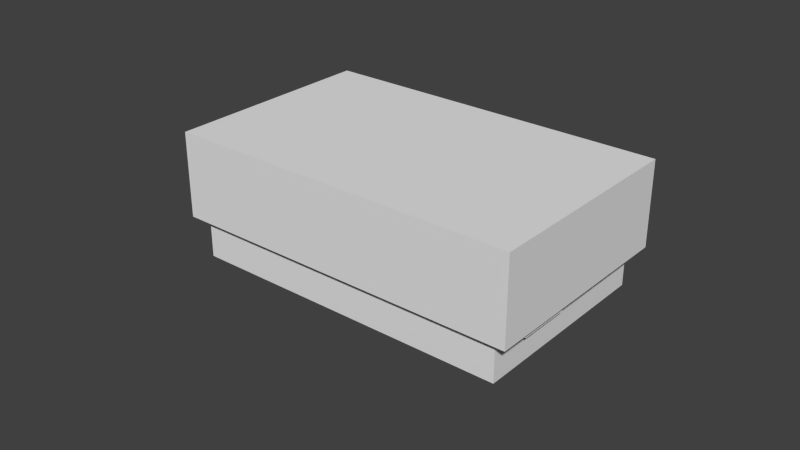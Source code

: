 # Source: test3.blend  (saved by Blender 2.66.1; exported with 4.5.12 LTS)
import bpy
from mathutils import Matrix  # noqa: F401  (used for matrix-valued properties, if any)

bpy.ops.wm.read_factory_settings(use_empty=True)
scene = bpy.context.scene
scene.name = 'Scene'

# ---- collections
col_collection_1 = bpy.data.collections.new('Collection 1'); scene.collection.children.link(col_collection_1)

# ---- world
world_world = bpy.data.worlds.new('World'); scene.world = world_world
world_world.color = (0.05088, 0.05088, 0.05088)
world_world.use_sun_shadow = False
world_world.sun_shadow_jitter_overblur = 0.0
world_world.cycles.sampling_method = 'MANUAL'
world_world.cycles.sample_map_resolution = 256

# ---- meshes
me_cube_007 = bpy.data.meshes.new('Cube.007')
me_cube_007.from_pydata([(-0.01, 0.01, 0.01), (-0.01, 0.01, -0.01), (-0.01, -0.01, -0.01), (-0.01, -0.01, 0.01), (0.01, 0.01, 0.01), (0.01, 0.01, -0.01), (-0.009091, -0.009091, -0.01), (0.01, -0.01, -0.01), (-0.009091, 0.009091, -0.01), (0.009091, -0.009091, -0.01), (0.009091, 0.009091, -0.01), (0.01, -0.01, 0.01), (-0.009091, 0.009091, -0.01036), (-0.009091, -0.009091, -0.01036), (0.009091, 0.009091, -0.01036), (0.009091, -0.009091, -0.01036)], [], [(0, 1, 2, 3), (1, 0, 4, 5), (11, 7, 5, 4), (7, 11, 3, 2), (8, 1, 5, 10), (5, 7, 9, 10), (7, 2, 6, 9), (6, 2, 1, 8), (4, 0, 3, 11), (12, 13, 6, 8), (14, 12, 8, 10), (15, 14, 10, 9), (13, 15, 9, 6), (12, 14, 15, 13)])
me_cube_007.use_remesh_preserve_volume = False
me_cube_007.use_remesh_preserve_attributes = False
me_cube_007.use_mirror_vertex_groups = False
me_cube_007.update()
me_cube_004 = bpy.data.meshes.new('Cube.004')
me_cube_004.from_pydata([(-0.005, -0.002, -0.0015), (-0.005, 0.002, -0.0015), (0.005, 0.002, -0.0015), (0.005, -0.002, -0.0015), (-0.005, -0.002, 0.0015), (-0.005, 0.002, 0.0015), (0.005, 0.002, 0.0015), (0.005, -0.002, 0.0015)], [], [(4, 5, 1, 0), (5, 6, 2, 1), (6, 7, 3, 2), (7, 4, 0, 3), (0, 1, 2, 3), (7, 6, 5, 4)])
me_cube_004.use_remesh_preserve_volume = False
me_cube_004.use_remesh_preserve_attributes = False
me_cube_004.use_mirror_vertex_groups = False
me_cube_004.update()
me_cube_003 = bpy.data.meshes.new('Cube.003')
me_cube_003.from_pydata([(-0.01, -0.01, -0.01), (-0.01, 0.01, -0.01), (0.01, 0.01, -0.01), (0.01, -0.01, -0.01), (-0.01, -0.01, 0.01), (-0.01, 0.01, 0.01), (0.01, 0.01, 0.01), (0.01, -0.01, 0.01)], [], [(4, 5, 1, 0), (5, 6, 2, 1), (6, 7, 3, 2), (7, 4, 0, 3), (0, 1, 2, 3), (7, 6, 5, 4)])
me_cube_003.use_remesh_preserve_volume = False
me_cube_003.use_remesh_preserve_attributes = False
me_cube_003.use_mirror_vertex_groups = False
me_cube_003.update()
me_cube_002 = bpy.data.meshes.new('Cube.002')
me_cube_002.from_pydata([(-0.01, -0.01, -0.01), (-0.01, 0.01, -0.01), (0.01, 0.01, -0.01), (0.01, -0.01, -0.01), (-0.01, -0.01, 0.01), (-0.01, 0.01, 0.01), (0.01, 0.01, 0.01), (0.01, -0.01, 0.01)], [], [(4, 5, 1, 0), (5, 6, 2, 1), (6, 7, 3, 2), (7, 4, 0, 3), (0, 1, 2, 3), (7, 6, 5, 4)])
me_cube_002.use_remesh_preserve_volume = False
me_cube_002.use_remesh_preserve_attributes = False
me_cube_002.use_mirror_vertex_groups = False
me_cube_002.update()
me_cube = bpy.data.meshes.new('Cube')
me_cube.from_pydata([(-0.005, -0.005, -0.005), (-0.005, 0.005, -0.005), (0.005, 0.005, -0.005), (0.005, -0.005, -0.005), (-0.005, -0.005, 0.005), (-0.005, 0.005, 0.005), (0.005, 0.005, 0.005), (0.005, -0.005, 0.005)], [], [(4, 5, 1, 0), (5, 6, 2, 1), (6, 7, 3, 2), (7, 4, 0, 3), (0, 1, 2, 3), (7, 6, 5, 4)])
me_cube.use_remesh_preserve_volume = False
me_cube.use_remesh_preserve_attributes = False
me_cube.use_mirror_vertex_groups = False
me_cube.update()
me_cubieboard_002 = bpy.data.meshes.new('Cubieboard.002')
me_cubieboard_002.from_pydata([(0.012, 0.037, 0.006), (0.012, 0.037, 0.0), (0.0, 0.037, 0.006), (0.0, 0.037, 0.0), (0.0, 0.021, 0.0), (0.0, 0.021, 0.006), (0.012, 0.021, 0.006), (0.012, 0.021, 0.0), (0.021, 0.018, 0.0025), (0.005, 0.018, 0.0), (0.005, 0.018, 0.0025), (0.021, 0.018, 0.0), (0.021, 0.002, 0.0025), (0.021, 0.002, 0.0), (0.005, 0.002, 0.0025), (0.005, 0.002, 0.0), (0.001009, 0.002996, -0.001), (0.001009, 0.002996, 0.0), (0.001009, 0.06101, -0.001), (0.001009, 0.06101, 0.0), (0.001043, 0.002738, 0.0), (0.001043, 0.002738, -0.001), (0.001142, 0.002498, 0.0), (0.001142, 0.002498, -0.001), (0.001301, 0.002292, 0.0), (0.001301, 0.002292, -0.001), (0.001507, 0.002133, 0.0), (0.001507, 0.002133, -0.001), (0.001747, 0.002034, -0.001), (0.001747, 0.002034, 0.0), (0.002005, 0.002, 0.0), (0.002005, 0.002, -0.001), (0.001999, 0.062, 0.0), (0.001999, 0.062, -0.001), (0.001743, 0.06197, -0.001), (0.001743, 0.06197, 0.0), (0.001504, 0.06187, 0.0), (0.001504, 0.06187, -0.001), (0.001299, 0.06171, 0.0), (0.001299, 0.06171, -0.001), (0.001142, 0.0615, 0.0), (0.001142, 0.0615, -0.001), (0.001043, 0.06127, 0.0), (0.001043, 0.06127, -0.001), (0.0227, 0.00425, 0.0), (0.02294, 0.003939, 0.0), (0.02325, 0.003701, 0.0), (0.02255, 0.004612, 0.0), (0.02361, 0.003551, 0.0), (0.0225, 0.005, 0.0), (0.024, 0.0035, 0.0), (0.02255, 0.005388, 0.0), (0.0227, 0.00575, 0.0), (0.02294, 0.006061, 0.0), (0.02325, 0.006299, 0.0), (0.0227, 0.05725, 0.0), (0.02294, 0.05694, 0.0), (0.02325, 0.0567, 0.0), (0.02361, 0.05655, 0.0), (0.02361, 0.006449, 0.0), (0.024, 0.0065, 0.0), (0.02255, 0.05761, 0.0), (0.0225, 0.058, 0.0), (0.024, 0.0565, 0.0), (0.02255, 0.05839, 0.0), (0.0227, 0.05875, 0.0), (0.02294, 0.05906, 0.0), (0.02325, 0.0593, 0.0), (0.02361, 0.05945, 0.0), (0.024, 0.0595, 0.0), (0.09694, 0.003939, 0.0), (0.02506, 0.003939, 0.0), (0.02475, 0.003701, 0.0), (0.0967, 0.00425, 0.0), (0.0253, 0.00425, 0.0), (0.09725, 0.003701, 0.0), (0.09655, 0.004612, 0.0), (0.02545, 0.004612, 0.0), (0.1, 0.002, 0.0), (0.09761, 0.003551, 0.0), (0.098, 0.0035, 0.0), (0.09839, 0.003551, 0.0), (0.02439, 0.003551, 0.0), (0.09875, 0.003701, 0.0), (0.09906, 0.003939, 0.0), (0.1007, 0.002293, 0.0), (0.1003, 0.002034, 0.0), (0.1005, 0.002134, 0.0), (0.1009, 0.0025, 0.0), (0.101, 0.002741, 0.0), (0.101, 0.003, 0.0), (0.0993, 0.00425, 0.0), (0.09945, 0.004612, 0.0), (0.0995, 0.005, 0.0), (0.09945, 0.005388, 0.0), (0.0993, 0.00575, 0.0), (0.09761, 0.05655, 0.0), (0.09725, 0.0567, 0.0), (0.09725, 0.006299, 0.0), (0.09761, 0.006449, 0.0), (0.098, 0.0565, 0.0), (0.098, 0.0065, 0.0), (0.09839, 0.05655, 0.0), (0.09839, 0.006449, 0.0), (0.0967, 0.05875, 0.0), (0.02545, 0.05839, 0.0), (0.09655, 0.05839, 0.0), (0.0253, 0.05875, 0.0), (0.09875, 0.0567, 0.0), (0.09875, 0.006299, 0.0), (0.09694, 0.05906, 0.0), (0.02506, 0.05906, 0.0), (0.09906, 0.05694, 0.0), (0.09906, 0.006061, 0.0), (0.0993, 0.05725, 0.0), (0.1, 0.062, 0.0), (0.09839, 0.05945, 0.0), (0.09875, 0.0593, 0.0), (0.098, 0.0595, 0.0), (0.09761, 0.05945, 0.0), (0.09725, 0.0593, 0.0), (0.101, 0.061, 0.0), (0.09945, 0.05839, 0.0), (0.0995, 0.058, 0.0), (0.0993, 0.05875, 0.0), (0.09906, 0.05906, 0.0), (0.09945, 0.05761, 0.0), (0.101, 0.06126, 0.0), (0.1007, 0.06171, 0.0), (0.1009, 0.0615, 0.0), (0.1005, 0.06187, 0.0), (0.1003, 0.06197, 0.0), (0.02439, 0.05945, 0.0), (0.02475, 0.0593, 0.0), (0.051, 0.032, 0.0), (0.09694, 0.006061, 0.0), (0.0967, 0.00575, 0.0), (0.09655, 0.005388, 0.0), (0.0965, 0.005, 0.0), (0.0965, 0.058, 0.0), (0.09655, 0.05761, 0.0), (0.0967, 0.05725, 0.0), (0.09694, 0.05694, 0.0), (0.0255, 0.058, 0.0), (0.02439, 0.05655, 0.0), (0.02475, 0.0567, 0.0), (0.02506, 0.05694, 0.0), (0.0253, 0.05725, 0.0), (0.02545, 0.05761, 0.0), (0.02545, 0.005388, 0.0), (0.0255, 0.005, 0.0), (0.0253, 0.00575, 0.0), (0.02506, 0.006061, 0.0), (0.02475, 0.006299, 0.0), (0.02439, 0.006449, 0.0), (0.02294, 0.003939, -0.001), (0.0227, 0.00425, -0.001), (0.02325, 0.003701, -0.001), (0.02255, 0.004612, -0.001), (0.02361, 0.003551, -0.001), (0.0225, 0.005, -0.001), (0.024, 0.0035, -0.001), (0.02255, 0.005388, -0.001), (0.0227, 0.00575, -0.001), (0.02294, 0.006061, -0.001), (0.02325, 0.006299, -0.001), (0.0227, 0.05725, -0.001), (0.02294, 0.05694, -0.001), (0.02325, 0.0567, -0.001), (0.02361, 0.05655, -0.001), (0.024, 0.0065, -0.001), (0.02361, 0.006449, -0.001), (0.02255, 0.05761, -0.001), (0.0225, 0.058, -0.001), (0.024, 0.0565, -0.001), (0.02255, 0.05839, -0.001), (0.0227, 0.05875, -0.001), (0.02294, 0.05906, -0.001), (0.02325, 0.0593, -0.001), (0.02361, 0.05945, -0.001), (0.024, 0.0595, -0.001), (0.02475, 0.003701, -0.001), (0.02506, 0.003939, -0.001), (0.09694, 0.003939, -0.001), (0.0967, 0.00425, -0.001), (0.0253, 0.00425, -0.001), (0.09725, 0.003701, -0.001), (0.09655, 0.004612, -0.001), (0.02545, 0.004612, -0.001), (0.09761, 0.003551, -0.001), (0.1, 0.002, -0.001), (0.098, 0.0035, -0.001), (0.09839, 0.003551, -0.001), (0.02439, 0.003551, -0.001), (0.09875, 0.003701, -0.001), (0.09906, 0.003939, -0.001), (0.1005, 0.002134, -0.001), (0.1003, 0.002034, -0.001), (0.1007, 0.002293, -0.001), (0.1009, 0.0025, -0.001), (0.101, 0.002741, -0.001), (0.0993, 0.00425, -0.001), (0.101, 0.003, -0.001), (0.09945, 0.004612, -0.001), (0.0995, 0.005, -0.001), (0.09945, 0.005388, -0.001), (0.0993, 0.00575, -0.001), (0.09725, 0.006299, -0.001), (0.09725, 0.0567, -0.001), (0.09761, 0.05655, -0.001), (0.09761, 0.006449, -0.001), (0.098, 0.0565, -0.001), (0.098, 0.0065, -0.001), (0.09839, 0.006449, -0.001), (0.09839, 0.05655, -0.001), (0.09655, 0.05839, -0.001), (0.02545, 0.05839, -0.001), (0.0967, 0.05875, -0.001), (0.0253, 0.05875, -0.001), (0.09875, 0.006299, -0.001), (0.09875, 0.0567, -0.001), (0.09694, 0.05906, -0.001), (0.02506, 0.05906, -0.001), (0.09906, 0.006061, -0.001), (0.09906, 0.05694, -0.001), (0.0993, 0.05725, -0.001), (0.09875, 0.0593, -0.001), (0.09839, 0.05945, -0.001), (0.1, 0.062, -0.001), (0.098, 0.0595, -0.001), (0.09761, 0.05945, -0.001), (0.09725, 0.0593, -0.001), (0.0995, 0.058, -0.001), (0.09945, 0.05839, -0.001), (0.101, 0.061, -0.001), (0.0993, 0.05875, -0.001), (0.09906, 0.05906, -0.001), (0.09945, 0.05761, -0.001), (0.101, 0.06126, -0.001), (0.1009, 0.0615, -0.001), (0.1007, 0.06171, -0.001), (0.1003, 0.06197, -0.001), (0.1005, 0.06187, -0.001), (0.02439, 0.05945, -0.001), (0.02475, 0.0593, -0.001), (0.051, 0.032, -0.001), (0.09694, 0.006061, -0.001), (0.0967, 0.00575, -0.001), (0.09655, 0.005388, -0.001), (0.0965, 0.005, -0.001), (0.0965, 0.058, -0.001), (0.09655, 0.05761, -0.001), (0.0967, 0.05725, -0.001), (0.09694, 0.05694, -0.001), (0.0255, 0.058, -0.001), (0.02439, 0.05655, -0.001), (0.02475, 0.0567, -0.001), (0.02506, 0.05694, -0.001), (0.0253, 0.05725, -0.001), (0.02545, 0.05761, -0.001), (0.0255, 0.005, -0.001), (0.02545, 0.005388, -0.001), (0.0253, 0.00575, -0.001), (0.02506, 0.006061, -0.001), (0.02475, 0.006299, -0.001), (0.02439, 0.006449, -0.001), (0.097, 0.028, -0.001), (0.097, 0.036, -0.001), (0.097, 0.036, -0.005), (0.097, 0.028, -0.005), (0.101, 0.028, -0.005), (0.101, 0.028, -0.001), (0.101, 0.03, -0.001), (0.101, 0.03, -0.005), (0.102, 0.03, -0.001), (0.102, 0.03, -0.005), (0.102, 0.034, -0.001), (0.102, 0.034, -0.005), (0.101, 0.034, -0.001), (0.101, 0.034, -0.005), (0.101, 0.036, -0.001), (0.101, 0.036, -0.005), (0.0995, 0.032, -0.001), (0.0995, 0.032, -0.005), (0.044, 0.062, 0.009), (0.027, 0.062, 0.0), (0.027, 0.062, 0.009), (0.044, 0.062, 0.0), (0.044, 0.056, 0.009), (0.044, 0.056, 0.0), (0.027, 0.056, 0.009), (0.027, 0.056, 0.0), (0.0, 0.052, 0.0), (0.014, 0.052, 0.0), (0.014, 0.052, 0.0066), (0.0, 0.052, 0.0066), (0.0, 0.06, 0.0066), (0.0, 0.06, 0.0), (0.014, 0.06, 0.0), (0.014, 0.06, 0.0066), (0.102, 0.036, 0.004), (0.092, 0.036, 0.0), (0.092, 0.036, 0.004), (0.102, 0.036, 0.0), (0.102, 0.02742, 0.0), (0.102, 0.02742, 0.004), (0.092, 0.02742, 0.004), (0.092, 0.02742, 0.0), (0.045, 0.062, -0.008), (0.045, 0.062, -0.001), (0.095, 0.062, -0.001), (0.095, 0.062, -0.008), (0.095, 0.056, -0.008), (0.095, 0.056, -0.001), (0.045, 0.056, -0.001), (0.045, 0.056, -0.008), (0.045, 0.008, -0.008), (0.045, 0.008, -0.001), (0.095, 0.008, -0.001), (0.095, 0.008, -0.008), (0.095, 0.002, -0.008), (0.095, 0.002, -0.001), (0.045, 0.002, -0.001), (0.045, 0.002, -0.008), (0.006, 0.038, 0.0), (0.006, 0.046, 0.0), (0.006, 0.046, 0.004), (0.006, 0.038, 0.004), (0.001, 0.038, 0.0), (0.001, 0.038, 0.004), (0.001, 0.04, 0.0), (0.001, 0.04, 0.004), (0.0, 0.04, 0.004), (0.0, 0.04, 0.0), (0.0, 0.044, 0.004), (0.0, 0.044, 0.0), (0.001, 0.044, 0.004), (0.001, 0.044, 0.0), (0.001, 0.046, 0.0), (0.001, 0.046, 0.004), (0.003, 0.042, 0.0), (0.003, 0.042, 0.004), (0.044, 0.01847, 0.0), (0.029, 0.01847, 0.0), (0.029, 0.01847, 0.016), (0.044, 0.01847, 0.016), (0.044, 0.0, 0.016), (0.044, 0.0, 0.0), (0.029, 0.0, 0.0), (0.029, 0.0, 0.016), (0.087, 0.048, -0.0065), (0.087, 0.048, 0.0005), (0.103, 0.048, -0.0065), (0.103, 0.048, 0.0005), (0.103, 0.04, 0.0005), (0.103, 0.04, -0.0065), (0.087, 0.04, -0.0065), (0.087, 0.04, 0.0005), (0.01996, 0.0599, 0.011), (0.02, 0.05947, 0.011), (0.02, 0.05947, 0.0), (0.01996, 0.0599, 0.0), (0.01985, 0.06033, 0.011), (0.01985, 0.06033, 0.0), (0.01966, 0.06073, 0.011), (0.01966, 0.06073, 0.0), (0.01941, 0.06108, 0.011), (0.01941, 0.06108, 0.0), (0.0191, 0.06139, 0.011), (0.01874, 0.06165, 0.011), (0.0191, 0.06139, 0.0), (0.01834, 0.06183, 0.011), (0.01874, 0.06165, 0.0), (0.01834, 0.06183, 0.0), (0.01792, 0.06195, 0.011), (0.01792, 0.06195, 0.0), (0.01748, 0.06198, 0.011), (0.01748, 0.06198, 0.0), (0.02, 0.056, 0.011), (0.02, 0.056, 0.0), (0.01398, 0.056, 0.011), (0.01398, 0.056, 0.0), (0.01398, 0.05965, 0.011), (0.01398, 0.05965, 0.0), (0.01631, 0.06198, 0.011), (0.01631, 0.06198, 0.0), (0.01591, 0.06195, 0.0), (0.01591, 0.06195, 0.011), (0.01551, 0.06184, 0.011), (0.01551, 0.06184, 0.0), (0.01515, 0.06167, 0.011), (0.01481, 0.06144, 0.011), (0.01515, 0.06167, 0.0), (0.01453, 0.06115, 0.011), (0.01481, 0.06144, 0.0), (0.01453, 0.06115, 0.0), (0.01429, 0.06082, 0.011), (0.01429, 0.06082, 0.0), (0.01412, 0.06045, 0.011), (0.01412, 0.06045, 0.0), (0.01402, 0.06006, 0.011), (0.01402, 0.06006, 0.0), (0.01699, 0.05899, 0.0), (0.01699, 0.05899, 0.011), (0.105, 0.026, 0.0), (0.077, 0.026, 0.0), (0.077, 0.026, 0.014), (0.105, 0.026, 0.014), (0.105, 0.009, 0.0), (0.105, 0.009, 0.014), (0.077, 0.009, 0.0), (0.077, 0.009, 0.014), (0.103, 0.048, 0.0065), (0.087, 0.048, 0.0065), (0.103, 0.04, 0.0065), (0.087, 0.04, 0.0065), (0.015, 0.019, 0.0), (0.015, 0.02, 0.0), (0.022, 0.02, 0.0), (0.022, 0.008, 0.0), (0.013, 0.019, 0.0), (0.004, 0.02, 0.0), (0.013, 0.02, 0.0), (0.004, 0.008, 0.0), (0.02046, 0.01931, 0.0), (0.02033, 0.01912, 0.0), (0.0204, 0.01921, 0.0), (0.02006, 0.019, 0.0), (0.02023, 0.01906, 0.0), (0.02013, 0.01902, 0.0), (0.0205, 0.01953, 0.0), (0.02049, 0.01942, 0.0), (0.02045, 0.01972, 0.0), (0.02048, 0.01963, 0.0), (0.01977, 0.01905, 0.0), (0.01989, 0.01901, 0.0), (0.02, 0.019, 0.0), (0.01968, 0.01912, 0.0), (0.02032, 0.01988, 0.0), (0.02039, 0.01981, 0.0), (0.01955, 0.01928, 0.0), (0.01961, 0.01919, 0.0), (0.0195, 0.01947, 0.0), (0.01952, 0.01937, 0.0), (0.02, 0.02, 0.0), (0.02023, 0.01995, 0.0), (0.02011, 0.01999, 0.0), (0.01994, 0.02, 0.0), (0.01954, 0.01969, 0.0), (0.01951, 0.01958, 0.0), (0.01977, 0.01994, 0.0), (0.01987, 0.01998, 0.0), (0.01967, 0.01988, 0.0), (0.0196, 0.01979, 0.0), (0.045, 0.055, 0.0), (0.095, 0.055, 0.0), (0.095, 0.061, 0.0), (0.045, 0.061, 0.0), (0.067, 0.054, 0.0), (0.073, 0.054, 0.0), (0.073, 0.056, 0.0), (0.067, 0.056, 0.0), (0.1004, 0.03365, 0.0), (0.1003, 0.03385, 0.0), (0.1004, 0.03376, 0.0), (0.1001, 0.03399, 0.0), (0.1002, 0.03392, 0.0), (0.1001, 0.03397, 0.0), (0.1005, 0.03353, 0.0), (0.1004, 0.03332, 0.0), (0.1005, 0.03342, 0.0), (0.1003, 0.03315, 0.0), (0.1004, 0.03323, 0.0), (0.1, 0.033, 0.0), (0.1002, 0.03307, 0.0), (0.1001, 0.03302, 0.0), (0.1, 0.034, 0.0), (0.1004, 0.03068, 0.0), (0.1003, 0.03087, 0.0), (0.1003, 0.03078, 0.0), (0.1002, 0.03094, 0.0), (0.097, 0.034, 0.0), (0.1, 0.031, 0.0), (0.1001, 0.03098, 0.0), (0.1004, 0.03044, 0.0), (0.1004, 0.03056, 0.0), (0.1002, 0.03009, 0.0), (0.1004, 0.03025, 0.0), (0.1003, 0.03017, 0.0), (0.1004, 0.03035, 0.0), (0.097, 0.033, 0.0), (0.1, 0.03, 0.0), (0.1001, 0.03003, 0.0), (0.097, 0.031, 0.0), (0.097, 0.03, 0.0), (0.02424, 0.05999, 0.0), (0.02449, 0.05994, 0.0), (0.02495, 0.05976, 0.0), (0.02201, 0.05777, 0.0), (0.02222, 0.05709, 0.0), (0.02206, 0.05752, 0.0), (0.02562, 0.05683, 0.0), (0.02546, 0.05663, 0.0), (0.02529, 0.05647, 0.0), (0.022, 0.058, 0.0), (0.02399, 0.06, 0.0), (0.02576, 0.05704, 0.0), (0.02201, 0.05824, 0.0), (0.02491, 0.05622, 0.0), (0.02511, 0.05634, 0.0), (0.02214, 0.05873, 0.0), (0.02206, 0.05849, 0.0), (0.02447, 0.05606, 0.0), (0.0247, 0.05613, 0.0), (0.02309, 0.05978, 0.0), (0.02578, 0.05891, 0.0), (0.02376, 0.05999, 0.0), (0.02353, 0.05994, 0.0), (0.0233, 0.05987, 0.0), (0.02424, 0.05601, 0.0), (0.02599, 0.05776, 0.0), (0.02586, 0.05727, 0.0), (0.02224, 0.05896, 0.0), (0.02594, 0.05751, 0.0), (0.02401, 0.056, 0.0), (0.02271, 0.05953, 0.0), (0.02289, 0.05966, 0.0), (0.02238, 0.05917, 0.0), (0.02254, 0.05937, 0.0), (0.026, 0.058, 0.0), (0.02599, 0.05823, 0.0), (0.02594, 0.05848, 0.0), (0.02587, 0.0587, 0.0), (0.02305, 0.05624, 0.0), (0.02351, 0.05606, 0.0), (0.02327, 0.05614, 0.0), (0.02376, 0.05601, 0.0), (0.02552, 0.05929, 0.0), (0.02566, 0.05911, 0.0), (0.02248, 0.05671, 0.0), (0.02283, 0.05638, 0.0), (0.02263, 0.05654, 0.0), (0.02517, 0.05962, 0.0), (0.02537, 0.05946, 0.0), (0.02234, 0.05689, 0.0), (0.02473, 0.05986, 0.0), (0.02213, 0.0573, 0.0), (0.1, 0.062, 0.0), (0.101, 0.003, 0.0), (0.101, 0.061, 0.0), (0.002, 0.062, 0.0), (0.002, 0.002, 0.0), (0.001, 0.003, 0.0), (0.001, 0.061, 0.0), (0.101, 0.047, 0.0), (0.09, 0.041, 0.0), (0.101, 0.041, 0.0), (0.09, 0.047, 0.0), (0.006, 0.016, 0.0), (0.006, 0.002, 0.0), (0.019, 0.002, 0.0), (0.019, 0.016, 0.0), (0.03, 0.018, 0.0), (0.03, 0.0, 0.0), (0.044, 0.018, 0.0), (0.042, 0.017, 0.0), (0.032, 0.011, 0.0), (0.042, 0.011, 0.0), (0.032, 0.017, 0.0), (0.095, 0.008, 0.0), (0.045, 0.008, 0.0), (0.045, 0.002, 0.0), (0.095, 0.002, 0.0), (0.073, 0.009, 0.0), (0.067, 0.009, 0.0), (0.067, 0.007, 0.0), (0.073, 0.007, 0.0), (0.019, 0.06, 0.0), (0.014, 0.056, 0.0), (0.019, 0.056, 0.0), (0.047, 0.019, 0.0), (0.047, 0.029, 0.0), (0.045, 0.029, 0.0), (0.045, 0.019, 0.0), (0.011, 0.033, 0.0), (0.013, 0.036, 0.0), (0.013, 0.033, 0.0), (0.002, 0.036, 0.0), (0.013, 0.021, 0.0), (0.011, 0.023, 0.0), (0.013, 0.023, 0.0), (0.002, 0.021, 0.0), (0.001, 0.021, 0.0), (0.001, 0.036, 0.0), (0.01219, 0.02104, 0.0), (0.01228, 0.02109, 0.0), (0.01237, 0.02116, 0.0), (0.01248, 0.02135, 0.0), (0.01243, 0.02125, 0.0), (0.0125, 0.02145, 0.0), (0.01209, 0.02101, 0.0), (0.0125, 0.02154, 0.0), (0.01244, 0.02174, 0.0), (0.01248, 0.02164, 0.0), (0.01237, 0.02183, 0.0), (0.0122, 0.02196, 0.0), (0.01229, 0.02191, 0.0), (0.012, 0.022, 0.0), (0.0121, 0.02199, 0.0), (0.01, 0.021, 0.0), (0.009802, 0.02104, 0.0), (0.009902, 0.02101, 0.0), (0.009626, 0.02117, 0.0), (0.009708, 0.02109, 0.0), (0.009502, 0.02146, 0.0), (0.009562, 0.02126, 0.0), (0.009521, 0.02136, 0.0), (0.01, 0.022, 0.0), (0.009812, 0.02196, 0.0), (0.009907, 0.02199, 0.0), (0.009633, 0.02184, 0.0), (0.009503, 0.02155, 0.0), (0.009524, 0.02165, 0.0), (0.009567, 0.02175, 0.0), (0.009717, 0.02191, 0.0), (0.006188, 0.02104, 0.0), (0.006283, 0.02109, 0.0), (0.006367, 0.02116, 0.0), (0.006476, 0.02135, 0.0), (0.006433, 0.02125, 0.0), (0.006497, 0.02145, 0.0), (0.006, 0.021, 0.0), (0.006093, 0.02101, 0.0), (0.006498, 0.02154, 0.0), (0.006438, 0.02174, 0.0), (0.006479, 0.02164, 0.0), (0.006374, 0.02183, 0.0), (0.006198, 0.02196, 0.0), (0.006292, 0.02191, 0.0), (0.006, 0.022, 0.0), (0.005, 0.021, 0.0), (0.006098, 0.02199, 0.0), (0.004802, 0.02104, 0.0), (0.004902, 0.02101, 0.0), (0.004626, 0.02117, 0.0), (0.004708, 0.02109, 0.0), (0.004502, 0.02146, 0.0), (0.004562, 0.02126, 0.0), (0.004521, 0.02136, 0.0), (0.005, 0.022, 0.0), (0.004812, 0.02196, 0.0), (0.004907, 0.02199, 0.0), (0.004633, 0.02184, 0.0), (0.004503, 0.02155, 0.0), (0.004524, 0.02165, 0.0), (0.004567, 0.02175, 0.0), (0.004717, 0.02191, 0.0), (0.01219, 0.03504, 0.0), (0.01228, 0.03509, 0.0), (0.01237, 0.03516, 0.0), (0.01248, 0.03535, 0.0), (0.01243, 0.03525, 0.0), (0.0125, 0.03545, 0.0), (0.012, 0.035, 0.0), (0.01209, 0.03501, 0.0), (0.0125, 0.03554, 0.0), (0.01244, 0.03574, 0.0), (0.01248, 0.03564, 0.0), (0.01237, 0.03583, 0.0), (0.0122, 0.03596, 0.0), (0.01229, 0.03591, 0.0), (0.012, 0.036, 0.0), (0.0121, 0.03599, 0.0), (0.01, 0.035, 0.0), (0.009802, 0.03504, 0.0), (0.009902, 0.03501, 0.0), (0.009626, 0.03517, 0.0), (0.009708, 0.03509, 0.0), (0.009502, 0.03546, 0.0), (0.009562, 0.03526, 0.0), (0.009521, 0.03536, 0.0), (0.01, 0.036, 0.0), (0.009812, 0.03596, 0.0), (0.009907, 0.03599, 0.0), (0.009633, 0.03584, 0.0), (0.009503, 0.03555, 0.0), (0.009524, 0.03565, 0.0), (0.009567, 0.03575, 0.0), (0.009717, 0.03591, 0.0), (0.006188, 0.03504, 0.0), (0.006283, 0.03509, 0.0), (0.006367, 0.03516, 0.0), (0.006476, 0.03535, 0.0), (0.006433, 0.03525, 0.0), (0.006497, 0.03545, 0.0), (0.006, 0.035, 0.0), (0.006093, 0.03501, 0.0), (0.006498, 0.03554, 0.0), (0.006438, 0.03574, 0.0), (0.006479, 0.03564, 0.0), (0.006374, 0.03583, 0.0), (0.006198, 0.03596, 0.0), (0.006292, 0.03591, 0.0), (0.006, 0.036, 0.0), (0.005, 0.035, 0.0), (0.006098, 0.03599, 0.0), (0.004802, 0.03504, 0.0), (0.004902, 0.03501, 0.0), (0.004626, 0.03517, 0.0), (0.004708, 0.03509, 0.0), (0.004502, 0.03546, 0.0), (0.004562, 0.03526, 0.0), (0.004521, 0.03536, 0.0), (0.005, 0.036, 0.0), (0.004812, 0.03596, 0.0), (0.004907, 0.03599, 0.0), (0.004633, 0.03584, 0.0), (0.004503, 0.03555, 0.0), (0.004524, 0.03565, 0.0), (0.004567, 0.03575, 0.0), (0.004717, 0.03591, 0.0), (0.103, 0.041, 0.0), (0.103, 0.047, 0.0), (0.089, 0.041, 0.0), (0.089, 0.047, 0.0), (0.03, 0.057, 0.0), (0.041, 0.061, 0.0), (0.03, 0.061, 0.0), (0.041, 0.057, 0.0), (0.02424, 0.006986, 0.0), (0.02449, 0.00694, 0.0), (0.02495, 0.006758, 0.0), (0.02201, 0.004765, 0.0), (0.02222, 0.004089, 0.0), (0.02206, 0.004524, 0.0), (0.02562, 0.00383, 0.0), (0.02546, 0.003633, 0.0), (0.02529, 0.003475, 0.0), (0.022, 0.005, 0.0), (0.02399, 0.007, 0.0), (0.02576, 0.004044, 0.0), (0.02201, 0.00524, 0.0), (0.02491, 0.003219, 0.0), (0.02511, 0.003336, 0.0), (0.02214, 0.005727, 0.0), (0.02206, 0.005488, 0.0), (0.02447, 0.003057, 0.0), (0.0247, 0.003125, 0.0), (0.02309, 0.006781, 0.0), (0.02578, 0.005911, 0.0), (0.02376, 0.006985, 0.0), (0.02353, 0.006943, 0.0), (0.0233, 0.006875, 0.0), (0.02424, 0.003015, 0.0), (0.02599, 0.00476, 0.0), (0.02586, 0.004273, 0.0), (0.02224, 0.005956, 0.0), (0.02594, 0.004512, 0.0), (0.02401, 0.003, 0.0), (0.02271, 0.006525, 0.0), (0.02289, 0.006664, 0.0), (0.02238, 0.00617, 0.0), (0.02254, 0.006367, 0.0), (0.026, 0.005, 0.0), (0.02599, 0.005235, 0.0), (0.02594, 0.005476, 0.0), (0.02587, 0.005698, 0.0), (0.02305, 0.003242, 0.0), (0.02351, 0.00306, 0.0), (0.02327, 0.003136, 0.0), (0.02376, 0.003014, 0.0), (0.02552, 0.006295, 0.0), (0.02566, 0.006111, 0.0), (0.02248, 0.003705, 0.0), (0.02283, 0.003377, 0.0), (0.02263, 0.003539, 0.0), (0.02517, 0.006623, 0.0), (0.02537, 0.006461, 0.0), (0.02234, 0.003889, 0.0), (0.02473, 0.006864, 0.0), (0.02213, 0.004302, 0.0), (0.09824, 0.006986, 0.0), (0.09849, 0.00694, 0.0), (0.09895, 0.006758, 0.0), (0.09601, 0.004765, 0.0), (0.09622, 0.004089, 0.0), (0.09606, 0.004524, 0.0), (0.09962, 0.00383, 0.0), (0.09946, 0.003633, 0.0), (0.09929, 0.003475, 0.0), (0.096, 0.005, 0.0), (0.09799, 0.007, 0.0), (0.09976, 0.004044, 0.0), (0.09601, 0.00524, 0.0), (0.09891, 0.003219, 0.0), (0.09911, 0.003336, 0.0), (0.09614, 0.005727, 0.0), (0.09606, 0.005488, 0.0), (0.09847, 0.003057, 0.0), (0.0987, 0.003125, 0.0), (0.09709, 0.006781, 0.0), (0.09978, 0.005911, 0.0), (0.09776, 0.006985, 0.0), (0.09753, 0.006943, 0.0), (0.0973, 0.006875, 0.0), (0.09824, 0.003015, 0.0), (0.09999, 0.00476, 0.0), (0.09986, 0.004273, 0.0), (0.09624, 0.005956, 0.0), (0.09994, 0.004512, 0.0), (0.09801, 0.003, 0.0), (0.09671, 0.006525, 0.0), (0.09689, 0.006664, 0.0), (0.09638, 0.00617, 0.0), (0.09654, 0.006367, 0.0), (0.1, 0.005, 0.0), (0.09999, 0.005235, 0.0), (0.09994, 0.005476, 0.0), (0.09987, 0.005698, 0.0), (0.09705, 0.003242, 0.0), (0.09751, 0.00306, 0.0), (0.09727, 0.003136, 0.0), (0.09776, 0.003014, 0.0), (0.09952, 0.006295, 0.0), (0.09966, 0.006111, 0.0), (0.09648, 0.003705, 0.0), (0.09683, 0.003377, 0.0), (0.09663, 0.003539, 0.0), (0.09917, 0.006623, 0.0), (0.09937, 0.006461, 0.0), (0.09634, 0.003889, 0.0), (0.09873, 0.006864, 0.0), (0.09613, 0.004302, 0.0), (0.007, 0.059, 0.0), (0.013, 0.053, 0.0), (0.013, 0.059, 0.0), (0.007, 0.053, 0.0), (0.09824, 0.05999, 0.0), (0.09849, 0.05994, 0.0), (0.09895, 0.05976, 0.0), (0.09601, 0.05777, 0.0), (0.09622, 0.05709, 0.0), (0.09606, 0.05752, 0.0), (0.09962, 0.05683, 0.0), (0.09946, 0.05663, 0.0), (0.09929, 0.05647, 0.0), (0.096, 0.058, 0.0), (0.09799, 0.06, 0.0), (0.09976, 0.05704, 0.0), (0.09601, 0.05824, 0.0), (0.09891, 0.05622, 0.0), (0.09911, 0.05634, 0.0), (0.09614, 0.05873, 0.0), (0.09606, 0.05849, 0.0), (0.09847, 0.05606, 0.0), (0.0987, 0.05613, 0.0), (0.09709, 0.05978, 0.0), (0.09978, 0.05891, 0.0), (0.09776, 0.05999, 0.0), (0.09753, 0.05994, 0.0), (0.0973, 0.05987, 0.0), (0.09824, 0.05601, 0.0), (0.09999, 0.05776, 0.0), (0.09986, 0.05727, 0.0), (0.09624, 0.05896, 0.0), (0.09994, 0.05751, 0.0), (0.09801, 0.056, 0.0), (0.09671, 0.05953, 0.0), (0.09689, 0.05966, 0.0), (0.09638, 0.05917, 0.0), (0.09654, 0.05937, 0.0), (0.1, 0.058, 0.0), (0.09999, 0.05823, 0.0), (0.09994, 0.05848, 0.0), (0.09987, 0.0587, 0.0), (0.09705, 0.05624, 0.0), (0.09751, 0.05606, 0.0), (0.09727, 0.05614, 0.0), (0.09776, 0.05601, 0.0), (0.09952, 0.05929, 0.0), (0.09966, 0.05911, 0.0), (0.09648, 0.05671, 0.0), (0.09683, 0.05638, 0.0), (0.09663, 0.05654, 0.0), (0.09917, 0.05962, 0.0), (0.09937, 0.05946, 0.0), (0.09634, 0.05689, 0.0), (0.09873, 0.05986, 0.0), (0.09613, 0.0573, 0.0), (0.022, 0.048, 0.0), (0.026, 0.054, 0.0), (0.018, 0.054, 0.0), (0.026, 0.048, 0.0), (0.021, 0.048, 0.0), (0.018, 0.048, 0.0), (0.045, 0.029, 0.008), (0.047, 0.029, 0.008), (0.047, 0.019, 0.008), (0.045, 0.019, 0.008), (0.018, 0.054, 0.007), (0.026, 0.054, 0.007), (0.026, 0.048, 0.007), (0.018, 0.048, 0.007)], [], [(0, 1, 2), (2, 1, 3), (2, 3, 4), (5, 2, 4), (5, 4, 6), (6, 4, 7), (7, 0, 6), (0, 7, 1), (1, 7, 4), (3, 1, 4), (6, 0, 5), (5, 0, 2), (8, 9, 10), (11, 9, 8), (12, 11, 8), (13, 11, 12), (14, 13, 12), (15, 13, 14), (10, 15, 14), (9, 15, 10), (13, 15, 9), (13, 9, 11), (10, 14, 12), (8, 10, 12), (16, 17, 18), (18, 17, 19), (20, 17, 16), (20, 16, 21), (22, 21, 23), (22, 20, 21), (24, 23, 25), (24, 22, 23), (26, 25, 27), (26, 27, 28), (26, 24, 25), (29, 26, 28), (30, 28, 31), (30, 29, 28), (32, 33, 34), (35, 32, 34), (36, 34, 37), (36, 35, 34), (38, 37, 39), (38, 36, 37), (40, 39, 41), (40, 38, 39), (42, 41, 43), (42, 40, 41), (19, 43, 18), (19, 42, 43), (29, 24, 26), (20, 22, 24), (17, 24, 29), (17, 20, 24), (30, 17, 29), (44, 30, 45), (46, 45, 30), (47, 30, 44), (48, 46, 30), (49, 30, 47), (50, 48, 30), (51, 30, 49), (52, 17, 30), (52, 30, 51), (53, 17, 52), (54, 17, 53), (40, 42, 19), (36, 38, 40), (35, 40, 19), (35, 36, 40), (32, 35, 19), (55, 32, 19), (55, 19, 56), (57, 17, 54), (57, 56, 19), (57, 19, 17), (58, 57, 54), (58, 59, 60), (58, 54, 59), (61, 32, 55), (62, 32, 61), (63, 58, 60), (64, 32, 62), (65, 32, 64), (66, 32, 65), (67, 32, 66), (68, 32, 67), (69, 32, 68), (70, 71, 72), (73, 71, 70), (73, 74, 71), (75, 70, 72), (76, 74, 73), (76, 77, 74), (78, 79, 75), (78, 80, 79), (78, 81, 80), (78, 75, 72), (78, 82, 50), (78, 72, 82), (83, 81, 78), (84, 83, 78), (85, 86, 87), (88, 78, 86), (88, 86, 85), (89, 78, 88), (90, 91, 84), (90, 84, 78), (90, 78, 89), (92, 91, 90), (93, 92, 90), (94, 93, 90), (95, 94, 90), (96, 97, 98), (96, 98, 99), (100, 96, 99), (100, 99, 101), (102, 101, 103), (102, 100, 101), (104, 105, 106), (104, 107, 105), (108, 103, 109), (108, 102, 103), (110, 107, 104), (110, 111, 107), (112, 109, 113), (112, 108, 109), (114, 113, 95), (114, 95, 90), (114, 112, 113), (115, 116, 117), (115, 118, 116), (115, 119, 118), (115, 120, 119), (115, 110, 120), (115, 111, 110), (121, 122, 123), (121, 124, 122), (121, 125, 124), (121, 117, 125), (121, 114, 90), (121, 126, 114), (121, 123, 126), (121, 115, 117), (127, 115, 121), (128, 127, 129), (128, 130, 131), (128, 131, 115), (128, 115, 127), (30, 78, 50), (115, 32, 69), (115, 69, 132), (115, 132, 133), (115, 133, 111), (134, 98, 97), (134, 63, 60), (134, 135, 98), (134, 136, 135), (134, 137, 136), (134, 138, 137), (134, 106, 105), (134, 76, 138), (134, 139, 106), (134, 140, 139), (134, 141, 140), (134, 142, 141), (134, 97, 142), (134, 105, 143), (134, 77, 76), (134, 144, 63), (134, 145, 144), (134, 146, 145), (134, 147, 146), (134, 148, 147), (134, 143, 148), (134, 149, 150), (134, 151, 149), (134, 152, 151), (134, 153, 152), (134, 154, 153), (134, 60, 154), (134, 150, 77), (27, 25, 28), (25, 23, 21), (28, 25, 16), (25, 21, 16), (28, 16, 31), (155, 31, 156), (31, 155, 157), (156, 31, 158), (31, 157, 159), (158, 31, 160), (31, 159, 161), (160, 31, 162), (31, 16, 163), (162, 31, 163), (163, 16, 164), (164, 16, 165), (18, 43, 41), (41, 39, 37), (18, 41, 34), (41, 37, 34), (18, 34, 33), (18, 33, 166), (167, 18, 166), (165, 16, 168), (18, 167, 168), (16, 18, 168), (165, 168, 169), (170, 171, 169), (171, 165, 169), (166, 33, 172), (172, 33, 173), (170, 169, 174), (173, 33, 175), (175, 33, 176), (176, 33, 177), (177, 33, 178), (178, 33, 179), (179, 33, 180), (181, 182, 183), (183, 182, 184), (182, 185, 184), (181, 183, 186), (184, 185, 187), (185, 188, 187), (186, 189, 190), (189, 191, 190), (191, 192, 190), (181, 186, 190), (161, 193, 190), (193, 181, 190), (190, 192, 194), (190, 194, 195), (196, 197, 198), (197, 190, 199), (198, 197, 199), (199, 190, 200), (195, 201, 202), (190, 195, 202), (200, 190, 202), (202, 201, 203), (202, 203, 204), (202, 204, 205), (202, 205, 206), (207, 208, 209), (210, 207, 209), (210, 209, 211), (212, 210, 211), (213, 212, 214), (212, 211, 214), (215, 216, 217), (216, 218, 217), (219, 213, 220), (213, 214, 220), (217, 218, 221), (218, 222, 221), (223, 219, 224), (219, 220, 224), (206, 223, 225), (202, 206, 225), (223, 224, 225), (226, 227, 228), (227, 229, 228), (229, 230, 228), (230, 231, 228), (231, 221, 228), (221, 222, 228), (232, 233, 234), (233, 235, 234), (235, 236, 234), (236, 226, 234), (202, 225, 234), (225, 237, 234), (237, 232, 234), (226, 228, 234), (234, 228, 238), (239, 238, 240), (241, 242, 240), (228, 241, 240), (238, 228, 240), (161, 190, 31), (180, 33, 228), (243, 180, 228), (244, 243, 228), (222, 244, 228), (208, 207, 245), (170, 174, 245), (207, 246, 245), (246, 247, 245), (247, 248, 245), (248, 249, 245), (216, 215, 245), (249, 187, 245), (215, 250, 245), (250, 251, 245), (251, 252, 245), (252, 253, 245), (253, 208, 245), (254, 216, 245), (187, 188, 245), (174, 255, 245), (255, 256, 245), (256, 257, 245), (257, 258, 245), (258, 259, 245), (259, 254, 245), (260, 261, 245), (261, 262, 245), (262, 263, 245), (263, 264, 245), (264, 265, 245), (265, 170, 245), (188, 260, 245), (190, 78, 30), (31, 190, 30), (33, 32, 228), (228, 32, 115), (195, 83, 84), (201, 195, 91), (203, 201, 91), (195, 84, 91), (205, 204, 94), (204, 93, 94), (204, 203, 92), (203, 91, 92), (204, 92, 93), (206, 205, 95), (223, 206, 95), (205, 94, 95), (219, 223, 113), (223, 95, 113), (213, 219, 109), (219, 113, 109), (212, 213, 103), (213, 109, 103), (212, 103, 101), (210, 212, 99), (207, 210, 99), (212, 101, 99), (246, 207, 98), (207, 99, 98), (247, 246, 135), (246, 98, 135), (247, 135, 136), (248, 247, 137), (247, 136, 137), (248, 137, 138), (249, 248, 138), (187, 249, 138), (187, 138, 76), (187, 76, 73), (184, 187, 73), (184, 73, 70), (183, 184, 70), (183, 70, 75), (186, 183, 75), (189, 186, 75), (189, 75, 79), (191, 189, 79), (192, 191, 80), (191, 79, 80), (194, 192, 81), (192, 80, 81), (195, 194, 83), (194, 81, 83), (224, 108, 112), (225, 224, 114), (237, 225, 114), (224, 112, 114), (233, 232, 122), (232, 123, 122), (232, 237, 126), (237, 114, 126), (232, 126, 123), (235, 233, 124), (236, 235, 124), (233, 122, 124), (226, 236, 125), (236, 124, 125), (227, 226, 117), (226, 125, 117), (229, 227, 116), (227, 117, 116), (229, 116, 118), (230, 229, 119), (231, 230, 119), (229, 118, 119), (221, 231, 120), (231, 119, 120), (217, 221, 110), (221, 120, 110), (217, 110, 104), (215, 217, 106), (217, 104, 106), (215, 106, 139), (250, 215, 139), (251, 250, 139), (251, 139, 140), (251, 140, 141), (252, 251, 141), (252, 141, 142), (253, 252, 142), (253, 142, 97), (208, 253, 97), (209, 208, 97), (209, 97, 96), (211, 209, 96), (214, 211, 100), (211, 96, 100), (220, 214, 102), (214, 100, 102), (224, 220, 108), (220, 102, 108), (257, 145, 146), (258, 257, 147), (259, 258, 147), (257, 146, 147), (216, 254, 105), (254, 143, 105), (254, 259, 148), (259, 147, 148), (254, 148, 143), (218, 216, 107), (222, 218, 107), (216, 105, 107), (244, 222, 111), (222, 107, 111), (243, 244, 133), (244, 111, 133), (180, 243, 132), (243, 133, 132), (180, 132, 69), (179, 180, 68), (178, 179, 68), (180, 69, 68), (177, 178, 67), (178, 68, 67), (176, 177, 66), (177, 67, 66), (176, 66, 65), (175, 176, 64), (176, 65, 64), (175, 64, 62), (173, 175, 62), (172, 173, 62), (172, 62, 61), (172, 61, 55), (166, 172, 55), (166, 55, 56), (167, 166, 56), (167, 56, 57), (168, 167, 57), (169, 168, 57), (169, 57, 58), (174, 169, 58), (255, 174, 63), (174, 58, 63), (256, 255, 144), (255, 63, 144), (257, 256, 145), (256, 144, 145), (182, 72, 71), (185, 182, 74), (188, 185, 74), (182, 71, 74), (261, 260, 149), (260, 150, 149), (260, 188, 77), (188, 74, 77), (260, 77, 150), (262, 261, 151), (263, 262, 151), (261, 149, 151), (264, 263, 152), (263, 151, 152), (265, 264, 153), (264, 152, 153), (170, 265, 154), (265, 153, 154), (170, 154, 60), (171, 170, 59), (165, 171, 59), (170, 60, 59), (164, 165, 54), (165, 59, 54), (163, 164, 53), (164, 54, 53), (163, 53, 52), (162, 163, 51), (163, 52, 51), (162, 51, 49), (160, 162, 49), (158, 160, 49), (158, 49, 47), (158, 47, 44), (156, 158, 44), (156, 44, 45), (155, 156, 45), (155, 45, 46), (157, 155, 46), (159, 157, 46), (159, 46, 48), (161, 159, 48), (193, 161, 50), (161, 48, 50), (181, 193, 82), (193, 50, 82), (182, 181, 72), (181, 82, 72), (86, 78, 190), (86, 190, 197), (87, 197, 196), (87, 86, 197), (85, 196, 198), (85, 198, 199), (85, 87, 196), (88, 199, 200), (88, 85, 199), (89, 88, 200), (90, 200, 202), (90, 89, 200), (127, 121, 234), (127, 234, 238), (129, 238, 239), (129, 127, 238), (128, 239, 240), (128, 240, 242), (128, 129, 239), (130, 242, 241), (130, 128, 242), (131, 241, 228), (131, 130, 241), (115, 131, 228), (234, 121, 202), (202, 121, 90), (266, 267, 268), (266, 268, 269), (266, 269, 270), (271, 266, 270), (272, 271, 270), (272, 270, 273), (274, 272, 273), (274, 273, 275), (276, 274, 275), (276, 275, 277), (278, 276, 277), (278, 277, 279), (280, 278, 279), (280, 279, 281), (280, 281, 268), (267, 280, 268), (272, 266, 271), (280, 267, 278), (282, 267, 266), (282, 272, 274), (282, 274, 276), (282, 276, 278), (282, 266, 272), (282, 278, 267), (270, 269, 273), (279, 268, 281), (269, 268, 283), (275, 273, 283), (277, 275, 283), (279, 277, 283), (273, 269, 283), (268, 279, 283), (284, 285, 286), (287, 285, 284), (287, 284, 288), (289, 287, 288), (290, 289, 288), (291, 289, 290), (291, 290, 286), (285, 291, 286), (291, 285, 289), (289, 285, 287), (288, 286, 290), (284, 286, 288), (292, 293, 294), (292, 294, 295), (296, 292, 295), (297, 292, 296), (298, 297, 296), (298, 296, 299), (294, 298, 299), (293, 298, 294), (292, 297, 293), (293, 297, 298), (294, 296, 295), (299, 296, 294), (300, 301, 302), (303, 301, 300), (304, 303, 300), (304, 300, 305), (306, 304, 305), (307, 304, 306), (301, 307, 306), (301, 306, 302), (304, 307, 303), (307, 301, 303), (300, 306, 305), (300, 302, 306), (308, 309, 310), (311, 308, 310), (312, 311, 310), (312, 310, 313), (312, 313, 314), (315, 312, 314), (308, 315, 314), (308, 314, 309), (310, 314, 313), (310, 309, 314), (312, 315, 311), (315, 308, 311), (316, 317, 318), (319, 316, 318), (320, 319, 318), (320, 318, 321), (320, 321, 322), (323, 320, 322), (316, 323, 322), (316, 322, 317), (318, 322, 321), (318, 317, 322), (320, 323, 319), (323, 316, 319), (324, 325, 326), (324, 326, 327), (328, 324, 327), (328, 327, 329), (330, 328, 329), (330, 329, 331), (330, 331, 332), (333, 330, 332), (333, 332, 334), (335, 333, 334), (335, 334, 336), (337, 335, 336), (338, 337, 336), (338, 336, 339), (325, 338, 339), (325, 339, 326), (328, 330, 324), (330, 333, 337), (333, 335, 337), (337, 338, 325), (325, 324, 340), (324, 330, 340), (330, 337, 340), (337, 325, 340), (327, 331, 329), (336, 332, 331), (336, 334, 332), (326, 339, 336), (341, 327, 326), (341, 331, 327), (341, 336, 331), (341, 326, 336), (342, 343, 344), (342, 344, 345), (346, 342, 345), (347, 342, 346), (348, 347, 346), (348, 346, 349), (343, 348, 349), (343, 349, 344), (347, 348, 343), (347, 343, 342), (344, 349, 346), (345, 344, 346), (350, 351, 352), (352, 351, 353), (352, 353, 354), (355, 352, 354), (355, 354, 356), (356, 354, 357), (356, 357, 351), (350, 356, 351), (353, 357, 354), (353, 351, 357), (355, 356, 352), (356, 350, 352), (358, 359, 360), (358, 360, 361), (362, 358, 363), (364, 362, 363), (358, 361, 363), (364, 363, 365), (366, 364, 367), (368, 366, 367), (364, 365, 367), (369, 368, 370), (368, 367, 370), (371, 369, 372), (369, 370, 372), (371, 372, 373), (374, 371, 375), (371, 373, 375), (376, 374, 377), (374, 375, 377), (378, 379, 360), (359, 378, 360), (380, 381, 379), (378, 380, 379), (380, 382, 383), (380, 383, 381), (384, 385, 386), (387, 384, 386), (388, 387, 389), (390, 388, 389), (387, 386, 389), (391, 390, 392), (390, 389, 392), (393, 391, 394), (391, 392, 394), (393, 394, 395), (396, 393, 397), (393, 395, 397), (398, 396, 399), (400, 398, 399), (396, 397, 399), (382, 400, 401), (400, 399, 401), (382, 401, 383), (377, 385, 384), (377, 384, 376), (402, 361, 360), (402, 363, 361), (402, 365, 363), (402, 367, 365), (402, 370, 367), (402, 372, 370), (402, 373, 372), (402, 375, 373), (402, 377, 375), (402, 360, 379), (402, 379, 381), (402, 381, 383), (402, 386, 385), (402, 389, 386), (402, 392, 389), (402, 394, 392), (402, 395, 394), (402, 397, 395), (402, 399, 397), (402, 401, 399), (402, 383, 401), (402, 385, 377), (359, 358, 403), (358, 362, 403), (362, 364, 403), (364, 366, 403), (366, 368, 403), (368, 369, 403), (369, 371, 403), (371, 374, 403), (374, 376, 403), (378, 359, 403), (380, 378, 403), (382, 380, 403), (384, 387, 403), (387, 388, 403), (388, 390, 403), (390, 391, 403), (391, 393, 403), (393, 396, 403), (396, 398, 403), (398, 400, 403), (400, 382, 403), (376, 384, 403), (404, 405, 406), (404, 406, 407), (408, 404, 407), (408, 407, 409), (410, 408, 409), (410, 409, 411), (405, 410, 411), (405, 411, 406), (410, 405, 408), (408, 405, 404), (409, 406, 411), (407, 406, 409), (412, 351, 413), (353, 351, 412), (354, 353, 412), (354, 412, 414), (415, 354, 414), (357, 354, 415), (351, 357, 415), (351, 415, 413), (412, 415, 414), (412, 413, 415), (416, 417, 418), (419, 420, 416), (419, 416, 418), (421, 422, 420), (423, 420, 419), (423, 421, 420), (424, 425, 426), (427, 428, 425), (427, 429, 428), (430, 424, 431), (430, 425, 424), (432, 430, 433), (434, 435, 436), (434, 436, 427), (437, 427, 425), (437, 434, 427), (438, 432, 439), (438, 425, 430), (438, 430, 432), (440, 441, 437), (442, 443, 440), (442, 440, 437), (444, 445, 446), (447, 438, 445), (447, 445, 444), (448, 449, 442), (450, 447, 451), (452, 453, 448), (452, 437, 425), (452, 425, 438), (452, 442, 437), (452, 438, 447), (452, 447, 450), (452, 448, 442), (454, 455, 456), (457, 454, 456), (458, 459, 460), (461, 458, 460), (462, 463, 464), (465, 466, 463), (465, 467, 466), (468, 463, 462), (468, 465, 463), (469, 468, 470), (469, 465, 468), (471, 469, 472), (471, 465, 469), (473, 474, 475), (473, 471, 474), (473, 476, 465), (473, 465, 471), (477, 478, 479), (477, 480, 478), (481, 476, 473), (482, 483, 480), (484, 477, 485), (484, 480, 477), (486, 487, 488), (486, 489, 487), (490, 481, 473), (491, 486, 492), (491, 484, 489), (491, 482, 480), (491, 480, 484), (491, 489, 486), (493, 482, 491), (494, 493, 491), (495, 496, 497), (498, 499, 500), (501, 502, 503), (504, 499, 498), (505, 495, 497), (506, 501, 503), (507, 499, 504), (508, 503, 509), (508, 506, 503), (510, 507, 511), (512, 508, 513), (514, 497, 515), (514, 508, 499), (514, 505, 497), (514, 516, 505), (514, 517, 516), (514, 518, 517), (519, 508, 512), (514, 515, 508), (520, 521, 506), (522, 499, 507), (520, 523, 521), (522, 514, 499), (522, 507, 510), (524, 508, 519), (525, 526, 514), (525, 522, 527), (525, 514, 522), (528, 525, 527), (515, 529, 520), (515, 530, 529), (515, 531, 530), (515, 532, 531), (515, 506, 508), (515, 520, 506), (533, 534, 535), (533, 536, 534), (533, 524, 536), (533, 508, 524), (537, 538, 515), (539, 540, 541), (539, 533, 540), (542, 543, 537), (497, 542, 537), (497, 537, 515), (499, 539, 544), (499, 533, 539), (499, 508, 533), (496, 545, 497), (500, 499, 546), (547, 548, 78), (547, 549, 548), (550, 551, 552), (550, 78, 551), (550, 547, 78), (553, 550, 552), (554, 555, 556), (554, 557, 555), (558, 559, 560), (561, 558, 560), (562, 563, 347), (564, 562, 347), (565, 566, 567), (565, 568, 566), (569, 570, 571), (572, 569, 571), (573, 574, 575), (576, 573, 575), (577, 578, 579), (577, 298, 578), (580, 581, 582), (580, 582, 583), (584, 585, 586), (587, 585, 584), (588, 589, 590), (591, 584, 589), (591, 589, 588), (591, 587, 584), (592, 593, 587), (592, 587, 591), (594, 595, 596), (597, 596, 598), (599, 596, 597), (7, 600, 594), (7, 594, 596), (601, 596, 599), (602, 601, 603), (604, 596, 601), (604, 601, 602), (605, 604, 606), (607, 605, 608), (607, 7, 596), (607, 596, 604), (607, 604, 605), (609, 7, 607), (610, 611, 609), (612, 613, 610), (612, 610, 609), (614, 615, 612), (614, 616, 615), (617, 609, 607), (618, 617, 619), (620, 621, 614), (620, 622, 621), (620, 623, 622), (620, 618, 624), (620, 612, 609), (620, 614, 612), (620, 609, 617), (620, 617, 618), (625, 626, 627), (628, 627, 629), (630, 627, 628), (631, 632, 625), (631, 625, 627), (633, 627, 630), (634, 633, 635), (636, 627, 633), (636, 633, 634), (637, 636, 638), (639, 640, 631), (639, 637, 641), (639, 631, 627), (639, 627, 636), (639, 636, 637), (642, 643, 640), (644, 645, 642), (644, 642, 640), (646, 647, 644), (646, 648, 647), (649, 640, 639), (650, 649, 651), (652, 653, 646), (652, 654, 653), (652, 655, 654), (652, 650, 656), (652, 644, 640), (652, 646, 644), (652, 640, 649), (652, 649, 650), (657, 658, 659), (660, 659, 661), (662, 659, 660), (663, 664, 657), (663, 657, 659), (665, 659, 662), (666, 665, 667), (668, 659, 665), (668, 665, 666), (669, 668, 670), (671, 669, 672), (671, 663, 659), (671, 659, 668), (671, 668, 669), (673, 663, 671), (674, 675, 673), (676, 677, 674), (676, 674, 673), (678, 679, 676), (678, 680, 679), (681, 673, 671), (682, 681, 683), (684, 685, 678), (684, 686, 685), (684, 687, 686), (684, 682, 688), (684, 676, 673), (684, 678, 676), (684, 673, 681), (684, 681, 682), (689, 690, 691), (692, 691, 693), (694, 691, 692), (695, 696, 689), (695, 689, 691), (697, 691, 694), (698, 697, 699), (700, 691, 697), (700, 697, 698), (701, 700, 702), (703, 704, 695), (703, 701, 705), (703, 695, 691), (703, 691, 700), (703, 700, 701), (706, 707, 704), (708, 709, 706), (708, 706, 704), (710, 711, 708), (710, 712, 711), (713, 704, 703), (714, 713, 715), (716, 717, 710), (716, 718, 717), (716, 719, 718), (716, 714, 720), (716, 708, 704), (716, 710, 708), (716, 704, 713), (716, 713, 714), (721, 722, 554), (556, 721, 554), (723, 554, 724), (723, 556, 554), (291, 287, 285), (291, 289, 287), (725, 726, 727), (725, 728, 726), (722, 721, 556), (554, 722, 556), (724, 556, 723), (724, 554, 556), (729, 730, 731), (732, 733, 734), (735, 736, 737), (738, 733, 732), (739, 729, 731), (740, 735, 737), (741, 733, 738), (742, 737, 743), (742, 740, 737), (744, 741, 745), (746, 742, 747), (748, 731, 749), (748, 742, 733), (748, 739, 731), (748, 750, 739), (748, 751, 750), (748, 752, 751), (753, 742, 746), (748, 749, 742), (754, 755, 740), (756, 733, 741), (754, 757, 755), (756, 748, 733), (756, 741, 744), (758, 742, 753), (759, 760, 748), (759, 756, 761), (759, 748, 756), (762, 759, 761), (749, 763, 754), (749, 764, 763), (749, 765, 764), (749, 766, 765), (749, 740, 742), (749, 754, 740), (767, 768, 769), (767, 770, 768), (767, 758, 770), (767, 742, 758), (771, 772, 749), (773, 774, 775), (773, 767, 774), (776, 777, 771), (731, 776, 771), (731, 771, 749), (733, 773, 778), (733, 767, 773), (733, 742, 767), (730, 779, 731), (734, 733, 780), (781, 782, 783), (784, 785, 786), (787, 788, 789), (790, 785, 784), (791, 781, 783), (792, 787, 789), (793, 785, 790), (794, 789, 795), (794, 792, 789), (796, 793, 797), (798, 794, 799), (800, 783, 801), (800, 794, 785), (800, 791, 783), (800, 802, 791), (800, 803, 802), (800, 804, 803), (805, 794, 798), (800, 801, 794), (806, 807, 792), (808, 785, 793), (806, 809, 807), (808, 800, 785), (808, 793, 796), (810, 794, 805), (811, 812, 800), (811, 808, 813), (811, 800, 808), (814, 811, 813), (801, 815, 806), (801, 816, 815), (801, 817, 816), (801, 818, 817), (801, 792, 794), (801, 806, 792), (819, 820, 821), (819, 822, 820), (819, 810, 822), (819, 794, 810), (823, 824, 801), (825, 826, 827), (825, 819, 826), (828, 829, 823), (783, 828, 823), (783, 823, 801), (785, 825, 830), (785, 819, 825), (785, 794, 819), (782, 831, 783), (786, 785, 832), (833, 834, 835), (833, 836, 834), (837, 838, 839), (840, 841, 842), (843, 844, 845), (846, 841, 840), (847, 837, 839), (848, 843, 845), (849, 841, 846), (850, 845, 851), (850, 848, 845), (852, 849, 853), (854, 850, 855), (856, 839, 857), (856, 850, 841), (856, 847, 839), (856, 858, 847), (856, 859, 858), (856, 860, 859), (861, 850, 854), (856, 857, 850), (862, 863, 848), (864, 841, 849), (862, 865, 863), (864, 856, 841), (864, 849, 852), (866, 850, 861), (867, 868, 856), (867, 864, 869), (867, 856, 864), (870, 867, 869), (857, 871, 862), (857, 872, 871), (857, 873, 872), (857, 874, 873), (857, 848, 850), (857, 862, 848), (875, 876, 877), (875, 878, 876), (875, 866, 878), (875, 850, 866), (879, 880, 857), (881, 882, 883), (881, 875, 882), (884, 885, 879), (839, 884, 879), (839, 879, 857), (841, 881, 886), (841, 875, 881), (841, 850, 875), (838, 887, 839), (842, 841, 888), (889, 890, 891), (889, 892, 890), (893, 889, 891), (894, 893, 891), (581, 582, 895), (581, 895, 896), (580, 581, 896), (580, 896, 897), (583, 580, 897), (583, 897, 898), (582, 583, 898), (582, 898, 895), (895, 898, 897), (896, 895, 897), (890, 891, 899), (890, 899, 900), (890, 900, 901), (892, 890, 901), (894, 892, 901), (894, 901, 902), (894, 902, 899), (891, 894, 899), (892, 894, 890), (894, 891, 890), (900, 902, 901), (900, 899, 902)])
me_cubieboard_002.use_remesh_preserve_volume = False
me_cubieboard_002.use_remesh_preserve_attributes = False
me_cubieboard_002.use_mirror_vertex_groups = False
me_cubieboard_002.update()
me_cube_001 = bpy.data.meshes.new('Cube.001')
me_cube_001.from_pydata([(-0.05277, 0.014, -0.0125), (-0.05277, 0.03332, 0.0005), (-0.05277, 0.014, -0.009499), (-0.05177, 0.014, -0.01223), (-0.05177, 0.014, -0.0125), (-0.05277, -0.005411, -0.03011), (-0.05277, -0.03122, 0.0005), (-0.05277, 0.01, -0.009499), (-0.05177, 0.014, -0.009499), (-0.05177, 0.022, -0.009), (-0.05177, 0.022, -0.0156), (-0.05177, 0.01334, -0.0125), (-0.05277, 0.01, -0.0125), (-0.05277, 0.022, -0.009), (0.05223, 0.03332, 0.0005), (0.05223, -0.03122, 0.0005), (-0.05277, -0.009, -0.015), (-0.05277, -0.009, -0.009), (-0.05277, 0.007, -0.009), (-0.05277, 0.007, -0.015), (-0.05177, 0.01, -0.009499), (-0.05277, 0.022, -0.0156), (-0.05177, -0.03022, -0.03011), (-0.05177, 0.01, -0.0125), (-0.05277, 0.03, -0.009), (0.05223, -0.004, -0.009), (0.05223, -0.021, -0.009), (-0.01052, -0.03122, -0.03011), (-0.05277, -0.03122, -0.03011), (-0.05277, 0.03332, -0.03011), (-0.01052, 0.03332, -0.03011), (-0.05177, -0.03022, -0.0005), (-0.05177, 0.03232, -0.0005), (-0.05277, 0.03, -0.0156), (-0.05177, 0.03, -0.0156), (-0.05177, 0.03, -0.009), (-0.05177, 0.007, -0.015), (-0.05177, 0.007, -0.01381), (-0.05177, 0.004288, -0.015), (-0.05177, 0.03232, -0.03011), (0.05223, -0.004, -0.023), (0.05123, -0.004, -0.009), (0.05123, -0.021, -0.009), (0.05223, -0.021, -0.023), (0.05223, -0.03122, -0.03011), (0.05223, 0.03332, -0.03011), (-0.05177, 0.007, -0.009), (-0.05177, -0.009, -0.015), (-0.05177, -0.009, -0.009), (0.05123, -0.03022, -0.0005), (0.05123, 0.03232, -0.0005), (0.05223, -0.005411, -0.03011), (0.05123, -0.004, -0.023), (0.05123, -0.021, -0.023), (0.05123, -0.03022, -0.03011), (0.05123, 0.03232, -0.03011)], [], [(0, 2, 1), (6, 1, 2, 7), (5, 12, 0), (19, 5, 16), (5, 19, 12), (12, 19, 18, 7), (7, 18, 6), (6, 18, 17), (16, 5, 6), (16, 6, 17), (1, 5, 0), (28, 6, 5), (29, 33, 24, 1), (24, 13, 1), (5, 21, 33, 29), (13, 5, 1), (5, 13, 21), (30, 29, 1, 14), (14, 45, 30), (43, 44, 51, 40), (40, 14, 25), (25, 14, 15, 26), (43, 26, 15, 44), (40, 51, 14), (14, 51, 45), (27, 15, 6, 28), (15, 27, 44), (6, 15, 14, 1), (54, 53, 52, 55), (41, 50, 55, 52), (41, 42, 49, 50), (53, 54, 49, 42), (32, 50, 49, 31), (49, 54, 22, 31), (32, 39, 55, 50), (39, 32, 35, 34), (39, 34, 10, 22), (46, 31, 48), (47, 48, 31, 22), (31, 46, 20), (47, 22, 38), (23, 20, 46, 37), (9, 32, 31, 8), (22, 36, 38), (36, 22, 11), (36, 11, 23, 37), (8, 31, 20), (3, 9, 8), (11, 22, 10, 4), (10, 9, 3, 4), (32, 9, 35), (55, 39, 30, 45), (54, 45, 51, 44), (27, 22, 54, 44), (29, 30, 39), (5, 29, 39, 22), (28, 22, 27), (54, 55, 45), (28, 5, 22), (25, 41, 52, 40), (43, 53, 42, 26), (26, 42, 41, 25), (53, 43, 40, 52), (34, 35, 24, 33), (9, 10, 21, 13), (35, 9, 13, 24), (33, 21, 10, 34), (0, 4, 3, 2), (8, 2, 3), (7, 20, 23, 12), (2, 8, 20, 7), (12, 23, 11, 0), (11, 4, 0), (19, 36, 37, 18), (18, 37, 46), (16, 17, 48, 47), (17, 18, 46, 48), (38, 36, 19, 16), (38, 16, 47)])
me_cube_001.use_remesh_preserve_volume = False
me_cube_001.use_remesh_preserve_attributes = False
me_cube_001.use_mirror_vertex_groups = False
me_cube_001.update()

# ---- objects
ob_splitter = bpy.data.objects.new('Splitter', me_cube_007)
ob_reset_button = bpy.data.objects.new('Reset Button', me_cube_004)
ob_power = bpy.data.objects.new('Power', me_cube_003)
ob_hdmi = bpy.data.objects.new('HDMI', me_cube_002)
ob_ethernet = bpy.data.objects.new('Ethernet', me_cube)
ob_cubieboard = bpy.data.objects.new('Cubieboard', me_cubieboard_002)
ob_cubiebox = bpy.data.objects.new('Cubiebox', me_cube_001)

# ---- transforms, parenting, visibility, modifiers, constraints
ob_splitter.location = (0.05224, 0.03105, 0.02625)
ob_splitter.scale = (5.72, 3.495, 1.375)
ob_splitter.lineart.crease_threshold = 0.0
ob_reset_button.location = (0.002105, 0.042, 0.011)
ob_reset_button.hide_viewport = True
ob_reset_button.lineart.crease_threshold = 0.0
ob_power.location = (0.002, 0.056, 0.0123)
ob_power.scale = (0.5, 0.4, 0.33)
ob_power.hide_viewport = True
ob_power.lineart.crease_threshold = 0.0
ob_hdmi.location = (0.003055, 0.029, 0.012)
ob_hdmi.scale = (0.5, 0.8, 0.3)
ob_hdmi.hide_viewport = True
ob_hdmi.lineart.crease_threshold = 0.0
ob_ethernet.location = (0.1021, 0.0175, 0.016)
ob_ethernet.scale = (1.0, 1.7, 1.4)
ob_ethernet.hide_viewport = True
ob_ethernet.lineart.crease_threshold = 0.0
ob_cubieboard.location = (0.0, 0.0, 0.009)
ob_cubieboard.hide_viewport = True
ob_cubieboard.lineart.crease_threshold = 0.0
ob_cubiebox.location = (0.0525, 0.03, 0.0)
ob_cubiebox.scale = (1.0, 1.0, -1.0)
ob_cubiebox.lineart.crease_threshold = 0.0

# ---- collection membership
col_collection_1.objects.link(ob_splitter)
col_collection_1.objects.link(ob_reset_button)
col_collection_1.objects.link(ob_power)
col_collection_1.objects.link(ob_hdmi)
col_collection_1.objects.link(ob_ethernet)
col_collection_1.objects.link(ob_cubieboard)
col_collection_1.objects.link(ob_cubiebox)

# ---- scene / render settings (as saved in the file)
scene.frame_start = 1; scene.frame_end = 250; scene.frame_set(1)
scene.render.engine = 'BLENDER_EEVEE_NEXT'
scene.render.image_settings.color_mode = 'RGB'
scene.render.image_settings.compression = 90
scene.render.resolution_percentage = 50
scene.render.dither_intensity = 0.0
scene.render.bake_margin = 2
scene.cycles.use_denoising = False
scene.cycles.samples = 10
scene.cycles.sampling_pattern = 'TABULATED_SOBOL'
scene.cycles.light_sampling_threshold = 0.0
scene.cycles.use_adaptive_sampling = False
scene.cycles.use_light_tree = False
scene.cycles.blur_glossy = 0.0
scene.cycles.volume_bounces = 1
scene.cycles.pixel_filter_type = 'GAUSSIAN'
scene.cycles.sample_clamp_indirect = 0.0
scene.view_settings.view_transform = 'Standard'
bpy.context.view_layer.update()

# ---- added for rendering (the .blend has no active camera and no usable light): camera, sun
cam_auto = bpy.data.cameras.new('AutoCamera')
cam_auto.lens = 50.0
cam_auto.sensor_width = 36.0
cam_auto.clip_end = 1000.0
ob_auto_camera = bpy.data.objects.new('AutoCamera', cam_auto)
scene.collection.objects.link(ob_auto_camera)
ob_auto_camera.location = (0.234763, -0.194056, 0.163035)
ob_auto_camera.rotation_euler = (1.09748, -7.21219e-08, 0.694738)
scene.camera = ob_auto_camera
light_auto_sun = bpy.data.lights.new('AutoSun', 'SUN')
light_auto_sun.energy = 3.0
light_auto_sun.angle = 0.0523599
ob_auto_sun = bpy.data.objects.new('AutoSun', light_auto_sun)
scene.collection.objects.link(ob_auto_sun)
ob_auto_sun.rotation_euler = (0.872665, 0.174533, 0.523599)
bpy.context.view_layer.update()
